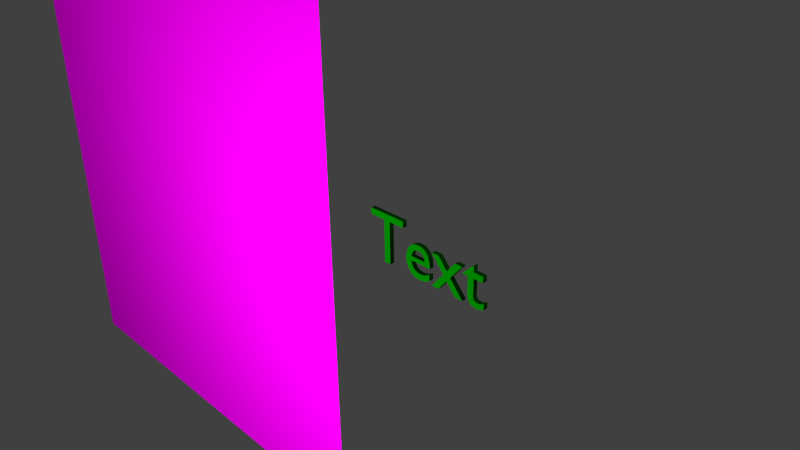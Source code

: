 # Source: MinecraftFontTest.blend  (saved by Blender 2.74.0; exported with 4.5.12 LTS)
import bpy
from mathutils import Matrix  # noqa: F401  (used for matrix-valued properties, if any)

bpy.ops.wm.read_factory_settings(use_empty=True)
scene = bpy.context.scene
scene.name = 'Scene'

# ---- collections
col_collection_1 = bpy.data.collections.new('Collection 1'); scene.collection.children.link(col_collection_1)

# ---- images (referenced by path relative to the original .blend; pixels are not part of the script)
import os
ASSET_DIR = os.environ.get("B2B_ASSET_DIR", "")  # directory of the original .blend (textures are referenced by path, not embedded)
HERE = os.path.dirname(os.path.abspath(__file__))  # packed textures are extracted next to this script under _unpacked/

def load_image(name, relpath, width, height, colorspace="sRGB"):
    """Load a texture the original file referenced (path relative to the .blend, or extracted next to this script)."""
    p = next((c for c in (os.path.join(HERE, relpath), os.path.join(ASSET_DIR, relpath)) if relpath and os.path.exists(c)), "")
    if p:
        img = bpy.data.images.load(p, check_existing=True)
        img.name = name
    else:  # same state as the original file: an image datablock whose file is absent (Cycles renders it pink)
        img = bpy.data.images.new(name, width, height)
        img.source = "FILE"
        img.filepath = "//" + (relpath or name)
    img.colorspace_settings.name = colorspace
    return img
img_mirl_or_worksheet_png = load_image('MIRL-OR-Worksheet.png', 'MIRL-OR-Worksheet.png', 1024, 1024, 'sRGB')

# ---- materials (node trees are filled in below, after node groups)
mat_mirl_or_worksheet = bpy.data.materials.new('MIRL-OR-Worksheet')
mat_mirl_or_worksheet.alpha_threshold = 0.0
mat_mirl_or_worksheet.roughness = 0.5
mat_green = bpy.data.materials.new('Green')
mat_green.alpha_threshold = 0.0
mat_green.roughness = 0.5

# ---- material node trees
mat_mirl_or_worksheet.use_nodes = True; mat_mirl_or_worksheet.node_tree.nodes.clear()
_N = mat_mirl_or_worksheet.node_tree.nodes; _L = mat_mirl_or_worksheet.node_tree.links
n0 = _N.new('ShaderNodeOutputMaterial'); n0.name = 'Material Output'; n0.location = (300, 300)
n1 = _N.new('ShaderNodeTexImage'); n1.name = 'Image Texture'; n1.location = (-100, 300)
n1.width = 140
n1.image = img_mirl_or_worksheet_png
n2 = _N.new('ShaderNodeBsdfDiffuse'); n2.name = 'Diffuse BSDF'; n2.location = (100, 300)
_L.new(n2.outputs[0], n0.inputs[0])
_L.new(n1.outputs[0], n2.inputs[0])
n0.is_active_output = True
mat_green.use_nodes = True; mat_green.node_tree.nodes.clear()
_N = mat_green.node_tree.nodes; _L = mat_green.node_tree.links
n0 = _N.new('ShaderNodeOutputMaterial'); n0.name = 'Material Output'; n0.location = (300, 300)
n1 = _N.new('ShaderNodeBsdfDiffuse'); n1.name = 'Diffuse BSDF'; n1.location = (10, 300)
n1.inputs[0].default_value = (0.0, 0.1981, 0.0, 1.0)
_L.new(n1.outputs[0], n0.inputs[0])
n0.is_active_output = True

# ---- world
world_world = bpy.data.worlds.new('World'); scene.world = world_world
world_world.color = (0.05088, 0.05088, 0.05088)
world_world.use_sun_shadow = False
world_world.sun_shadow_jitter_overblur = 0.0
world_world.cycles.sampling_method = 'MANUAL'
world_world.cycles.sample_map_resolution = 256

# ---- cameras
cam_camera = bpy.data.cameras.new('Camera')
cam_camera.clip_end = 100.0
cam_camera.lens = 35.0
cam_camera.sensor_width = 32.0
cam_camera.sensor_height = 18.0
cam_camera.ortho_scale = 7.314
cam_camera.dof.focus_distance = 0.0

# ---- lights
light_area = bpy.data.lights.new('Area', 'AREA')
light_area.transmission_factor = 0.0
light_area.energy = 785.4
light_area.shadow_buffer_clip_start = 0.5
light_area.shadow_soft_size = 0.61
light_area.shadow_maximum_resolution = 0.006
light_area.use_absolute_resolution = True
light_area.size = 0.61
light_area.size_y = 0.1
light_area.cycles.use_multiple_importance_sampling = False
light_lamp = bpy.data.lights.new('Lamp', 'POINT')
light_lamp.transmission_factor = 0.0
light_lamp.cutoff_distance = 30.0
light_lamp.energy = 100.0
light_lamp.shadow_buffer_clip_start = 1.001
light_lamp.shadow_soft_size = 0.1
light_lamp.shadow_maximum_resolution = 0.006
light_lamp.use_absolute_resolution = True
light_lamp.cycles.use_multiple_importance_sampling = False

# ---- meshes
me_plane = bpy.data.meshes.new('Plane')
me_plane.from_pydata([(-0.3864, -0.5, 0.0), (0.3864, -0.5, 0.0), (-0.3864, 0.5, 0.0), (0.3864, 0.5, 0.0)], [], [(0, 1, 3, 2)])
_uv = me_plane.uv_layers.new(name='UVMap')
_uv.uv.foreach_set('vector', [0.0, 0.0, 1.0, 0.0, 1.0, 1.0, 0.0, 1.0])
me_plane.materials.append(mat_mirl_or_worksheet)
me_plane.use_remesh_preserve_volume = False
me_plane.use_remesh_preserve_attributes = False
me_plane.use_mirror_vertex_groups = False
me_plane.update()

# ---- curves / text
txt_text = bpy.data.curves.new('Text', 'FONT')
txt_text.dimensions = '2D'
txt_text.body = 'Text'
txt_text.materials.append(mat_green)
txt_text.use_path_clamp = True
txt_text.bevel_resolution = 0
txt_text.extrude = 0.033

# ---- objects
ob_area = bpy.data.objects.new('Area', light_area)
ob_mirl_or_worksheet = bpy.data.objects.new('MIRL-OR-Worksheet', me_plane)
ob_text = bpy.data.objects.new('Text', txt_text)
ob_lamp = bpy.data.objects.new('Lamp', light_lamp)
ob_camera = bpy.data.objects.new('Camera', cam_camera)

# ---- transforms, parenting, visibility, modifiers, constraints
ob_area.location = (-0.1964, -8.057, -0.2457)
ob_area.rotation_euler = (1.463, -0.0, 0.0)
ob_area.lineart.crease_threshold = 0.0
ob_mirl_or_worksheet.location = (-4.846, 0.0, 0.0)
ob_mirl_or_worksheet.rotation_euler = (1.571, -0.0, 0.0)
ob_mirl_or_worksheet.scale = (10.27, 10.27, 10.27)
ob_mirl_or_worksheet.lineart.crease_threshold = 0.0
ob_text.location = (0.0, 0.0, 0.0)
ob_text.rotation_euler = (1.571, -0.0, 0.0)
ob_text.lineart.crease_threshold = 0.0
ob_lamp.location = (4.076, 1.005, 5.904)
ob_lamp.rotation_euler = (0.6503, 0.05522, 1.866)
ob_lamp.lock_rotations_4d = False
ob_lamp.empty_display_type = 'ARROWS'
ob_lamp.color = (0.0, 0.0, 0.0, 0.0)
ob_lamp.lineart.crease_threshold = 0.0
ob_camera.location = (7.481, -6.508, 5.344)
ob_camera.rotation_euler = (1.109, 0.01082, 0.8149)
ob_camera.lock_rotations_4d = False
ob_camera.empty_display_type = 'ARROWS'
ob_camera.color = (0.0, 0.0, 0.0, 0.0)
ob_camera.display_type = 'WIRE'
ob_camera.lineart.crease_threshold = 0.0

# ---- collection membership
col_collection_1.objects.link(ob_area)
col_collection_1.objects.link(ob_mirl_or_worksheet)
col_collection_1.objects.link(ob_text)
col_collection_1.objects.link(ob_lamp)
col_collection_1.objects.link(ob_camera)

# ---- scene / render settings (as saved in the file)
scene.camera = ob_camera
scene.frame_start = 1; scene.frame_end = 250; scene.frame_set(1)
scene.render.engine = 'CYCLES'
scene.render.resolution_percentage = 50
scene.render.dither_intensity = 0.0
scene.cycles.use_denoising = False
scene.cycles.samples = 10
scene.cycles.sampling_pattern = 'TABULATED_SOBOL'
scene.cycles.light_sampling_threshold = 0.0
scene.cycles.use_adaptive_sampling = False
scene.cycles.use_light_tree = False
scene.cycles.blur_glossy = 0.0
scene.cycles.pixel_filter_type = 'GAUSSIAN'
scene.cycles.sample_clamp_indirect = 0.0
scene.view_settings.view_transform = 'Standard'
bpy.context.view_layer.update()
